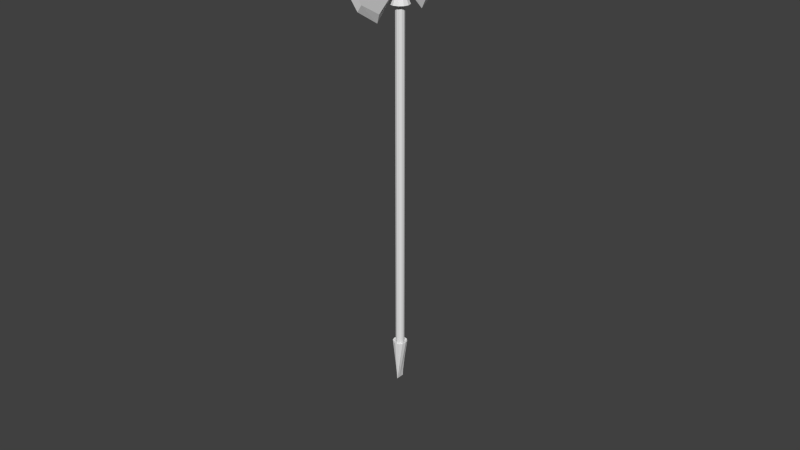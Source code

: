 # Source: Axe_Great.blend  (saved by Blender 2.71.0; exported with 4.5.12 LTS)
import bpy
from mathutils import Matrix  # noqa: F401  (used for matrix-valued properties, if any)

bpy.ops.wm.read_factory_settings(use_empty=True)
scene = bpy.context.scene
scene.name = 'Scene'

# ---- collections
col_collection_1 = bpy.data.collections.new('Collection 1'); scene.collection.children.link(col_collection_1)

# ---- world
world_world = bpy.data.worlds.new('World'); scene.world = world_world
world_world.color = (0.05088, 0.05088, 0.05088)
world_world.use_sun_shadow = False
world_world.sun_shadow_jitter_overblur = 0.0
world_world.cycles.sampling_method = 'MANUAL'
world_world.cycles.sample_map_resolution = 256

# ---- meshes
me_cylinder_002 = bpy.data.meshes.new('Cylinder.002')
me_cylinder_002.from_pydata([(1.335e-06, -1.064, -69.55), (1.774e-06, -1.38, 0.9799), (-0.5321, -0.9216, -69.55), (-0.6898, -1.195, 0.9799), (-0.9216, -0.5321, -69.55), (-1.195, -0.6898, 0.9799), (-1.064, -1.334e-06, -48.9), (-1.38, -1.71e-06, 0.9799), (-0.9216, 0.5321, -48.9), (-1.195, 0.6898, 0.9799), (-0.5321, 0.9216, -48.9), (-0.6898, 1.195, 0.9799), (-1.549e-06, 1.064, -48.9), (-1.965e-06, 1.38, 0.9799), (0.5321, 0.9216, -48.9), (0.6898, 1.195, 0.9799), (0.9216, 0.5321, -48.9), (1.195, 0.6898, 0.9799), (1.064, 1.837e-06, -48.9), (1.38, 2.401e-06, 0.9799), (0.9216, -0.5321, -69.55), (1.195, -0.6898, 0.9799), (0.5321, -0.9216, -69.55), (0.6898, -1.195, 0.9799), (8.297e-07, -0.6471, 1.466), (-0.3235, -0.5604, 1.466), (-0.5604, -0.3235, 1.466), (-0.6471, -7.524e-07, 1.466), (-0.5604, 0.3235, 1.466), (-0.3235, 0.5604, 1.466), (-9.239e-07, 0.6471, 1.466), (0.3235, 0.5604, 1.466), (0.5604, 0.3235, 1.466), (0.6471, 1.176e-06, 1.466), (0.5604, -0.3235, 1.466), (0.3235, -0.5604, 1.466), (1.241e-06, -1.0, 1.974), (-0.5, -0.866, 1.974), (-0.866, -0.5, 1.974), (-1.0, -1.236e-06, 1.974), (-0.866, 0.5, 1.974), (-0.5, 0.866, 1.974), (-1.469e-06, 1.0, 1.974), (0.5, 0.866, 1.974), (0.866, 0.5, 1.974), (1.0, 1.744e-06, 1.974), (0.866, -0.5, 1.974), (0.5, -0.866, 1.974), (-2.951e-06, -0.6471, -75.92), (-2.993e-06, -0.5604, -75.92), (-3.341e-06, -0.3235, -75.92), (-3.785e-06, 2.119e-07, -55.27), (-4.214e-06, 0.3235, -55.27), (-4.532e-06, 0.5604, -55.27), (-4.64e-06, 0.6471, -55.27), (-0.3235, -0.5604, -70.05), (-0.5604, -0.3235, -70.05), (-0.6471, -7.524e-07, -49.4), (-0.5604, 0.3235, -49.4), (-0.3235, 0.5604, -49.4), (-9.239e-07, 0.6471, -49.4), (0.3235, 0.5604, -49.4), (0.5604, 0.3235, -49.4), (0.6471, 1.176e-06, -49.4), (0.5604, -0.3235, -70.05), (0.3235, -0.5604, -70.05), (8.297e-07, -0.6471, -70.05), (3.686e-06, -2.202, 11.34), (-0.866, -0.5, 12.04), (-1.0, -9.46e-08, 12.04), (-0.866, 0.5, 12.04), (-0.5, 1.729, 12.04), (-1.806e-06, 1.862, 13.21), (0.5, 1.729, 12.04), (0.866, 0.5, 12.04), (1.0, 2.886e-06, 12.04), (0.866, -0.5, 12.04), (2.046e-06, -1.0, 13.19), (0.5, -0.866, 13.19), (0.866, -0.5, 13.19), (1.0, 3.016e-06, 13.19), (0.866, 0.5, 13.19), (0.5, 0.866, 13.19), (-6.645e-07, 1.0, 13.19), (-0.5, 0.866, 13.19), (-0.866, 0.5, 13.19), (-1.0, 3.533e-08, 13.19), (-0.866, -0.5, 13.19), (-0.5, -0.866, 13.19), (1.315e-06, -1.0, 3.012), (0.5, -0.866, 3.012), (0.866, -0.5, 3.012), (1.0, 1.862e-06, 3.012), (0.866, 0.5, 3.012), (0.5, 1.729, 3.012), (-2.542e-06, 1.862, 2.043), (-0.5, 1.729, 3.012), (-0.866, 0.5, 3.012), (-1.0, -1.118e-06, 3.012), (-0.866, -0.5, 3.012), (-0.5, -0.866, 3.012), (-0.5, 4.564, 0.6805), (-5.923e-06, 4.36, -0.6081), (0.5, 4.564, 0.6805), (0.5, 4.564, 14.37), (-5.154e-06, 4.36, 15.66), (-0.5, 4.564, 14.37), (-0.5, 7.801, 2.545), (-1.055e-05, 7.951, 1.625), (0.5, 7.801, 2.545), (0.5, 7.801, 12.32), (-9.783e-06, 7.951, 13.24), (-0.5, 7.801, 12.32), (-0.5, 9.843, 6.158), (-1.404e-05, 10.63, 5.919), (0.5, 9.843, 6.158), (0.5, 9.843, 8.705), (-1.327e-05, 10.63, 8.945), (-0.5, 9.843, 8.705), (0.0, 5.116e-13, 15.73), (1.49e-07, 0.5, 14.93), (-3.427e-07, 0.866, 14.32), (1.248e-05, -8.716, 9.892), (1.021e-05, -7.431, 6.0), (2.642e-08, 1.064, -69.55), (-8.963e-09, 1.38, 0.9799), (0.5321, 0.9216, -69.55), (0.6898, 1.195, 0.9799), (0.9216, 0.5321, -69.55), (1.195, 0.6898, 0.9799), (1.064, -2.735e-08, -48.9), (1.38, -5.519e-08, 0.9799), (0.9216, -0.5321, -48.9), (1.195, -0.6898, 0.9799), (0.5321, -0.9216, -48.9), (0.6898, -1.195, 0.9799), (1.871e-07, -1.064, -48.9), (1.994e-07, -1.38, 0.9799), (-0.5321, -0.9216, -48.9), (-0.6898, -1.195, 0.9799), (-0.9216, -0.5321, -48.9), (-1.195, -0.6898, 0.9799), (-1.064, -4.756e-07, -48.9), (-1.38, -6.363e-07, 0.9799), (-0.9216, 0.5321, -69.55), (-1.195, 0.6898, 0.9799), (-0.5321, 0.9216, -69.55), (-0.6898, 1.195, 0.9799), (-1.753e-09, 0.6471, 1.466), (0.3235, 0.5604, 1.466), (0.5604, 0.3235, 1.466), (0.6471, -7.561e-08, 1.466), (0.5604, -0.3235, 1.466), (0.3235, -0.5604, 1.466), (9.596e-08, -0.6471, 1.466), (-0.3235, -0.5604, 1.466), (-0.5604, -0.3235, 1.466), (-0.6471, -3.482e-07, 1.466), (-0.5604, 0.3235, 1.466), (-0.3235, 0.5604, 1.466), (3.865e-08, 1.0, 1.974), (0.5, 0.866, 1.974), (0.866, 0.5, 1.974), (1.0, -4.371e-08, 1.974), (0.866, -0.5, 1.974), (0.5, -0.866, 1.974), (1.896e-07, -1.0, 1.974), (-0.5, -0.866, 1.974), (-0.866, -0.5, 1.974), (-1.0, -4.649e-07, 1.974), (-0.866, 0.5, 1.974), (-0.5, 0.866, 1.974), (3.779e-06, 0.6471, -75.92), (3.71e-06, 0.5604, -75.92), (3.755e-06, 0.3235, -75.92), (3.785e-06, -2.119e-07, -55.27), (3.8e-06, -0.3235, -55.27), (3.815e-06, -0.5604, -55.27), (3.812e-06, -0.6471, -55.27), (0.3235, 0.5604, -70.05), (0.5604, 0.3235, -70.05), (0.6471, -7.561e-08, -49.4), (0.5604, -0.3235, -49.4), (0.3235, -0.5604, -49.4), (9.596e-08, -0.6471, -49.4), (-0.3235, -0.5604, -49.4), (-0.5604, -0.3235, -49.4), (-0.6471, -3.482e-07, -49.4), (-0.5604, 0.3235, -70.05), (-0.3235, 0.5604, -70.05), (-1.753e-09, 0.6471, -70.05), (-8.692e-07, 2.202, 11.34), (0.866, 0.5, 12.04), (1.0, -1.185e-06, 12.04), (0.866, -0.5, 12.04), (0.5, -1.729, 12.04), (-5.767e-07, -1.862, 13.21), (-0.5, -1.729, 12.04), (-0.866, -0.5, 12.04), (-1.0, -1.606e-06, 12.04), (-0.866, 0.5, 12.04), (-7.661e-07, 1.0, 13.19), (-0.5, 0.866, 13.19), (-0.866, 0.5, 13.19), (-1.0, -1.736e-06, 13.19), (-0.866, -0.5, 13.19), (-0.5, -0.866, 13.19), (-6.151e-07, -1.0, 13.19), (0.5, -0.866, 13.19), (0.866, -0.5, 13.19), (1.0, -1.315e-06, 13.19), (0.866, 0.5, 13.19), (0.5, 0.866, 13.19), (-3.586e-08, 1.0, 3.012), (-0.5, 0.866, 3.012), (-0.866, 0.5, 3.012), (-1.0, -5.826e-07, 3.012), (-0.866, -0.5, 3.012), (-0.5, -1.729, 3.012), (1.59e-07, -1.862, 2.043), (0.5, -1.729, 3.012), (0.866, -0.5, 3.012), (1.0, -1.614e-07, 3.012), (0.866, 0.5, 3.012), (0.5, 0.866, 3.012), (0.5, -4.564, 0.6805), (3.443e-07, -4.36, -0.6081), (-0.5, -4.564, 0.6805), (-0.5, -4.564, 14.37), (-4.256e-07, -4.36, 15.66), (0.5, -4.564, 14.37), (0.5, -7.801, 2.545), (3.787e-07, -7.951, 1.625), (-0.5, -7.801, 2.545), (-0.5, -7.801, 12.32), (-3.912e-07, -7.951, 13.24), (0.5, -7.801, 12.32), (0.5, -9.843, 6.158), (4.38e-07, -10.63, 5.919), (-0.5, -9.843, 6.158), (-0.5, -9.843, 8.705), (-3.319e-07, -10.63, 8.945), (0.5, -9.843, 8.705), (-7.749e-07, -0.5, 14.93), (-7.6e-07, -0.866, 14.32), (-1.331e-06, 8.716, 9.892), (-7.869e-07, 1.668, 11.65), (-7.053e-07, 7.431, 6.0)], [], [(27, 7, 9, 28), (28, 9, 11, 29), (29, 11, 13, 30), (30, 13, 15, 31), (31, 15, 17, 32), (32, 17, 19, 33), (57, 27, 28, 58), (58, 28, 29, 59), (59, 29, 30, 60), (60, 30, 31, 61), (61, 31, 32, 62), (62, 32, 33, 63), (19, 17, 44, 45), (17, 15, 43, 44), (15, 13, 42, 43), (13, 11, 41, 42), (11, 9, 40, 41), (9, 7, 39, 40), (16, 18, 51, 52), (12, 14, 53, 54), (10, 12, 54, 53), (8, 10, 53, 52), (6, 8, 52, 51), (6, 57, 58, 8), (8, 58, 59, 10), (10, 59, 60, 12), (12, 60, 61, 14), (14, 61, 62, 16), (16, 62, 63, 18), (14, 16, 52, 53), (72, 73, 104, 105), (93, 94, 73, 74), (92, 93, 74, 75), (75, 74, 81, 80), (74, 73, 82, 81), (71, 70, 85, 84), (70, 69, 86, 85), (45, 44, 93, 92), (44, 43, 94, 93), (104, 103, 109, 110), (95, 96, 101, 102), (41, 40, 97, 96), (40, 39, 98, 97), (71, 72, 105, 106), (96, 97, 70, 71), (97, 98, 69, 70), (82, 73, 72, 83), (84, 83, 72, 71), (101, 106, 112, 107), (94, 95, 102, 103), (43, 42, 95, 94), (42, 41, 96, 95), (96, 71, 106, 101), (73, 94, 103, 104), (110, 109, 115, 116), (107, 112, 118, 113), (102, 101, 107, 108), (106, 105, 111, 112), (103, 102, 108, 109), (105, 104, 110, 111), (114, 113, 118, 117), (115, 114, 117, 116), (108, 107, 113, 114), (112, 111, 117, 118), (109, 108, 114, 115), (111, 110, 116, 117), (85, 86, 119, 120), (84, 85, 120, 121), (83, 84, 121), (81, 82, 121, 120), (151, 131, 133, 152), (152, 133, 135, 153), (153, 135, 137, 154), (154, 137, 139, 155), (155, 139, 141, 156), (156, 141, 143, 157), (181, 151, 152, 182), (182, 152, 153, 183), (183, 153, 154, 184), (184, 154, 155, 185), (185, 155, 156, 186), (186, 156, 157, 187), (143, 141, 168, 169), (141, 139, 167, 168), (139, 137, 166, 167), (137, 135, 165, 166), (135, 133, 164, 165), (133, 131, 163, 164), (140, 142, 175, 176), (136, 138, 177, 178), (134, 136, 178, 177), (132, 134, 177, 176), (130, 132, 176, 175), (130, 181, 182, 132), (132, 182, 183, 134), (134, 183, 184, 136), (136, 184, 185, 138), (138, 185, 186, 140), (140, 186, 187, 142), (138, 140, 176, 177), (196, 197, 228, 229), (217, 218, 197, 198), (216, 217, 198, 199), (199, 198, 205, 204), (198, 197, 206, 205), (195, 194, 209, 208), (194, 193, 210, 209), (169, 168, 217, 216), (168, 167, 218, 217), (228, 227, 233, 234), (219, 220, 225, 226), (165, 164, 221, 220), (164, 163, 222, 221), (195, 196, 229, 230), (220, 221, 194, 195), (221, 222, 193, 194), (206, 197, 196, 207), (208, 207, 196, 195), (225, 230, 236, 231), (218, 219, 226, 227), (167, 166, 219, 218), (166, 165, 220, 219), (220, 195, 230, 225), (197, 218, 227, 228), (234, 233, 239, 240), (231, 236, 242, 237), (226, 225, 231, 232), (230, 229, 235, 236), (227, 226, 232, 233), (229, 228, 234, 235), (238, 237, 242, 241), (239, 238, 241, 240), (232, 231, 237, 238), (236, 235, 241, 242), (233, 232, 238, 239), (235, 234, 240, 241), (208, 209, 243, 244), (207, 208, 244), (205, 206, 244, 243), (209, 210, 119, 243), (80, 81, 120, 119), (206, 207, 244), (82, 83, 121), (204, 205, 243, 119)])
_ca = me_cylinder_002.color_attributes.new('Col', 'BYTE_COLOR', 'CORNER')
_ca.data.foreach_set('color', [1.0, 1.0, 1.0, 1.0, 1.0, 1.0, 1.0, 1.0, 1.0, 1.0, 1.0, 1.0, 1.0, 1.0, 1.0, 1.0, 1.0, 1.0, 1.0, 1.0, 1.0, 1.0, 1.0, 1.0, 1.0, 1.0, 1.0, 1.0, 1.0, 1.0, 1.0, 1.0, 1.0, 1.0, 1.0, 1.0, 1.0, 1.0, 1.0, 1.0, 1.0, 1.0, 1.0, 1.0, 1.0, 1.0, 1.0, 1.0, 1.0, 1.0, 1.0, 1.0, 1.0, 1.0, 1.0, 1.0, 1.0, 1.0, 1.0, 1.0, 1.0, 1.0, 1.0, 1.0, 1.0, 1.0, 1.0, 1.0, 1.0, 1.0, 1.0, 1.0, 1.0, 1.0, 1.0, 1.0, 1.0, 1.0, 1.0, 1.0, 1.0, 1.0, 1.0, 1.0, 1.0, 1.0, 1.0, 1.0, 1.0, 1.0, 1.0, 1.0, 1.0, 1.0, 1.0, 1.0, 1.0, 1.0, 1.0, 1.0, 1.0, 1.0, 1.0, 1.0, 1.0, 1.0, 1.0, 1.0, 1.0, 1.0, 1.0, 1.0, 1.0, 1.0, 1.0, 1.0, 1.0, 1.0, 1.0, 1.0, 1.0, 1.0, 1.0, 1.0, 1.0, 1.0, 1.0, 1.0, 1.0, 1.0, 1.0, 1.0, 1.0, 1.0, 1.0, 1.0, 1.0, 1.0, 1.0, 1.0, 1.0, 1.0, 1.0, 1.0, 1.0, 1.0, 1.0, 1.0, 1.0, 1.0, 1.0, 1.0, 1.0, 1.0, 1.0, 1.0, 1.0, 1.0, 1.0, 1.0, 1.0, 1.0, 1.0, 1.0, 1.0, 1.0, 1.0, 1.0, 1.0, 1.0, 1.0, 1.0, 1.0, 1.0, 1.0, 1.0, 1.0, 1.0, 1.0, 1.0, 1.0, 1.0, 1.0, 1.0, 1.0, 1.0, 1.0, 1.0, 1.0, 1.0, 1.0, 1.0, 1.0, 1.0, 1.0, 1.0, 1.0, 1.0, 1.0, 1.0, 1.0, 1.0, 1.0, 1.0, 1.0, 1.0, 1.0, 1.0, 1.0, 1.0, 1.0, 1.0, 1.0, 1.0, 1.0, 1.0, 1.0, 1.0, 1.0, 1.0, 1.0, 1.0, 1.0, 1.0, 1.0, 1.0, 1.0, 1.0, 1.0, 1.0, 1.0, 1.0, 1.0, 1.0, 1.0, 1.0, 1.0, 1.0, 1.0, 1.0, 1.0, 1.0, 1.0, 1.0, 1.0, 1.0, 1.0, 1.0, 1.0, 1.0, 1.0, 1.0, 1.0, 1.0, 1.0, 1.0, 1.0, 1.0, 1.0, 1.0, 1.0, 1.0, 1.0, 1.0, 1.0, 1.0, 1.0, 1.0, 1.0, 1.0, 1.0, 1.0, 1.0, 1.0, 1.0, 1.0, 1.0, 1.0, 1.0, 1.0, 1.0, 1.0, 1.0, 1.0, 1.0, 1.0, 1.0, 1.0, 1.0, 1.0, 1.0, 1.0, 1.0, 1.0, 1.0, 1.0, 1.0, 1.0, 1.0, 1.0, 1.0, 1.0, 1.0, 1.0, 1.0, 1.0, 1.0, 1.0, 1.0, 1.0, 1.0, 1.0, 1.0, 1.0, 1.0, 1.0, 1.0, 1.0, 1.0, 1.0, 1.0, 1.0, 1.0, 1.0, 1.0, 1.0, 1.0, 1.0, 1.0, 1.0, 1.0, 1.0, 1.0, 1.0, 1.0, 1.0, 1.0, 1.0, 1.0, 1.0, 1.0, 1.0, 1.0, 1.0, 1.0, 1.0, 1.0, 1.0, 1.0, 1.0, 1.0, 1.0, 1.0, 1.0, 1.0, 1.0, 1.0, 1.0, 1.0, 1.0, 1.0, 1.0, 1.0, 1.0, 1.0, 1.0, 1.0, 1.0, 1.0, 1.0, 1.0, 1.0, 1.0, 1.0, 1.0, 1.0, 1.0, 1.0, 1.0, 1.0, 1.0, 1.0, 1.0, 1.0, 1.0, 1.0, 1.0, 1.0, 1.0, 1.0, 1.0, 1.0, 1.0, 1.0, 1.0, 1.0, 1.0, 1.0, 1.0, 1.0, 1.0, 1.0, 1.0, 1.0, 1.0, 1.0, 1.0, 1.0, 1.0, 1.0, 1.0, 1.0, 1.0, 1.0, 1.0, 1.0, 1.0, 1.0, 1.0, 1.0, 1.0, 1.0, 1.0, 1.0, 1.0, 1.0, 1.0, 1.0, 1.0, 1.0, 1.0, 1.0, 1.0, 1.0, 1.0, 1.0, 1.0, 1.0, 1.0, 1.0, 1.0, 1.0, 1.0, 1.0, 1.0, 1.0, 1.0, 1.0, 1.0, 1.0, 1.0, 1.0, 1.0, 1.0, 1.0, 1.0, 1.0, 1.0, 1.0, 1.0, 1.0, 1.0, 1.0, 1.0, 1.0, 1.0, 1.0, 1.0, 1.0, 1.0, 1.0, 1.0, 1.0, 1.0, 1.0, 1.0, 1.0, 1.0, 1.0, 1.0, 1.0, 1.0, 1.0, 1.0, 1.0, 1.0, 1.0, 1.0, 1.0, 1.0, 1.0, 1.0, 1.0, 1.0, 1.0, 1.0, 1.0, 1.0, 1.0, 1.0, 1.0, 1.0, 1.0, 1.0, 1.0, 1.0, 1.0, 1.0, 1.0, 1.0, 1.0, 1.0, 1.0, 1.0, 1.0, 1.0, 1.0, 1.0, 1.0, 1.0, 1.0, 1.0, 1.0, 1.0, 1.0, 1.0, 1.0, 1.0, 1.0, 1.0, 1.0, 1.0, 1.0, 1.0, 1.0, 1.0, 1.0, 1.0, 1.0, 1.0, 1.0, 1.0, 1.0, 1.0, 1.0, 1.0, 1.0, 1.0, 1.0, 1.0, 1.0, 1.0, 1.0, 1.0, 1.0, 1.0, 1.0, 1.0, 1.0, 1.0, 1.0, 1.0, 1.0, 1.0, 1.0, 1.0, 1.0, 1.0, 1.0, 1.0, 1.0, 1.0, 1.0, 1.0, 1.0, 1.0, 1.0, 1.0, 1.0, 1.0, 1.0, 1.0, 1.0, 1.0, 1.0, 1.0, 1.0, 1.0, 1.0, 1.0, 1.0, 1.0, 1.0, 1.0, 1.0, 1.0, 1.0, 1.0, 1.0, 1.0, 1.0, 1.0, 1.0, 1.0, 1.0, 1.0, 1.0, 1.0, 1.0, 1.0, 1.0, 1.0, 1.0, 1.0, 1.0, 1.0, 1.0, 1.0, 1.0, 1.0, 1.0, 1.0, 1.0, 1.0, 1.0, 1.0, 1.0, 1.0, 1.0, 1.0, 1.0, 1.0, 1.0, 1.0, 1.0, 1.0, 1.0, 1.0, 1.0, 1.0, 1.0, 1.0, 1.0, 1.0, 1.0, 1.0, 1.0, 1.0, 1.0, 1.0, 1.0, 1.0, 1.0, 1.0, 1.0, 1.0, 1.0, 1.0, 1.0, 1.0, 1.0, 1.0, 1.0, 1.0, 1.0, 1.0, 1.0, 1.0, 1.0, 1.0, 1.0, 1.0, 1.0, 1.0, 1.0, 1.0, 1.0, 1.0, 1.0, 1.0, 1.0, 1.0, 1.0, 1.0, 1.0, 1.0, 1.0, 1.0, 1.0, 1.0, 1.0, 1.0, 1.0, 1.0, 1.0, 1.0, 1.0, 1.0, 1.0, 1.0, 1.0, 1.0, 1.0, 1.0, 1.0, 1.0, 1.0, 1.0, 1.0, 1.0, 1.0, 1.0, 1.0, 1.0, 1.0, 1.0, 1.0, 1.0, 1.0, 1.0, 1.0, 1.0, 1.0, 1.0, 1.0, 1.0, 1.0, 1.0, 1.0, 1.0, 1.0, 1.0, 1.0, 1.0, 1.0, 1.0, 1.0, 1.0, 1.0, 1.0, 1.0, 1.0, 1.0, 1.0, 1.0, 1.0, 1.0, 1.0, 1.0, 1.0, 1.0, 1.0, 1.0, 1.0, 1.0, 1.0, 1.0, 1.0, 1.0, 1.0, 1.0, 1.0, 1.0, 1.0, 1.0, 1.0, 1.0, 1.0, 1.0, 1.0, 1.0, 1.0, 1.0, 1.0, 1.0, 1.0, 1.0, 1.0, 1.0, 1.0, 1.0, 1.0, 1.0, 1.0, 1.0, 1.0, 1.0, 1.0, 1.0, 1.0, 1.0, 1.0, 1.0, 1.0, 1.0, 1.0, 1.0, 1.0, 1.0, 1.0, 1.0, 1.0, 1.0, 1.0, 1.0, 1.0, 1.0, 1.0, 1.0, 1.0, 1.0, 1.0, 1.0, 1.0, 1.0, 1.0, 1.0, 1.0, 1.0, 1.0, 1.0, 1.0, 1.0, 1.0, 1.0, 1.0, 1.0, 1.0, 1.0, 1.0, 1.0, 1.0, 1.0, 1.0, 1.0, 1.0, 1.0, 1.0, 1.0, 1.0, 1.0, 1.0, 1.0, 1.0, 1.0, 1.0, 1.0, 1.0, 1.0, 1.0, 1.0, 1.0, 1.0, 1.0, 1.0, 1.0, 1.0, 1.0, 1.0, 1.0, 1.0, 1.0, 1.0, 1.0, 1.0, 1.0, 1.0, 1.0, 1.0, 1.0, 1.0, 1.0, 1.0, 1.0, 1.0, 1.0, 1.0, 1.0, 1.0, 1.0, 1.0, 1.0, 1.0, 1.0, 1.0, 1.0, 1.0, 1.0, 1.0, 1.0, 1.0, 1.0, 1.0, 1.0, 1.0, 1.0, 1.0, 1.0, 1.0, 1.0, 1.0, 1.0, 1.0, 1.0, 1.0, 1.0, 1.0, 1.0, 1.0, 1.0, 1.0, 1.0, 1.0, 1.0, 1.0, 1.0, 1.0, 1.0, 1.0, 1.0, 1.0, 1.0, 1.0, 1.0, 1.0, 1.0, 1.0, 1.0, 1.0, 1.0, 1.0, 1.0, 1.0, 1.0, 1.0, 1.0, 1.0, 1.0, 1.0, 1.0, 1.0, 1.0, 1.0, 1.0, 1.0, 1.0, 1.0, 1.0, 1.0, 1.0, 1.0, 1.0, 1.0, 1.0, 1.0, 1.0, 1.0, 1.0, 1.0, 1.0, 1.0, 1.0, 1.0, 1.0, 1.0, 1.0, 1.0, 1.0, 1.0, 1.0, 1.0, 1.0, 1.0, 1.0, 1.0, 1.0, 1.0, 1.0, 1.0, 1.0, 1.0, 1.0, 1.0, 1.0, 1.0, 1.0, 1.0, 1.0, 1.0, 1.0, 1.0, 1.0, 1.0, 1.0, 1.0, 1.0, 1.0, 1.0, 1.0, 1.0, 1.0, 1.0, 1.0, 1.0, 1.0, 1.0, 1.0, 1.0, 1.0, 1.0, 1.0, 1.0, 1.0, 1.0, 1.0, 1.0, 1.0, 1.0, 1.0, 1.0, 1.0, 1.0, 1.0, 1.0, 1.0, 1.0, 1.0, 1.0, 1.0, 1.0, 1.0, 1.0, 1.0, 1.0, 1.0, 1.0, 1.0, 1.0, 1.0, 1.0, 1.0, 1.0, 1.0, 1.0, 1.0, 1.0, 1.0, 1.0, 1.0, 1.0, 1.0, 1.0, 1.0, 1.0, 1.0, 1.0, 1.0, 1.0, 1.0, 1.0, 1.0, 1.0, 1.0, 1.0, 1.0, 1.0, 1.0, 1.0, 1.0, 1.0, 1.0, 1.0, 1.0, 1.0, 1.0, 1.0, 1.0, 1.0, 1.0, 1.0, 1.0, 1.0, 1.0, 1.0, 1.0, 1.0, 1.0, 1.0, 1.0, 1.0, 1.0, 1.0, 1.0, 1.0, 1.0, 1.0, 1.0, 1.0, 1.0, 1.0, 1.0, 1.0, 1.0, 1.0, 1.0, 1.0, 1.0, 1.0, 1.0, 1.0, 1.0, 1.0, 1.0, 1.0, 1.0, 1.0, 1.0, 1.0, 1.0, 1.0, 1.0, 1.0, 1.0, 1.0, 1.0, 1.0, 1.0, 1.0, 1.0, 1.0, 1.0, 1.0, 1.0, 1.0, 1.0, 1.0, 1.0, 1.0, 1.0, 1.0, 1.0, 1.0, 1.0, 1.0, 1.0, 1.0, 1.0, 1.0, 1.0, 1.0, 1.0, 1.0, 1.0, 1.0, 1.0, 1.0, 1.0, 1.0, 1.0, 1.0, 1.0, 1.0, 1.0, 1.0, 1.0, 1.0, 1.0, 1.0, 1.0, 1.0, 1.0, 1.0, 1.0, 1.0, 1.0, 1.0, 1.0, 1.0, 1.0, 1.0, 1.0, 1.0, 1.0, 1.0, 1.0, 1.0, 1.0, 1.0, 1.0, 1.0, 1.0, 1.0, 1.0, 1.0, 1.0, 1.0, 1.0, 1.0, 1.0, 1.0, 1.0, 1.0, 1.0, 1.0, 1.0, 1.0, 1.0, 1.0, 1.0, 1.0, 1.0, 1.0, 1.0, 1.0, 1.0, 1.0, 1.0, 1.0, 1.0, 1.0, 1.0, 1.0, 1.0, 1.0, 1.0, 1.0, 1.0, 1.0, 1.0, 1.0, 1.0, 1.0, 1.0, 1.0, 1.0, 1.0, 1.0, 1.0, 1.0, 1.0, 1.0, 1.0, 1.0, 1.0, 1.0, 1.0, 1.0, 1.0, 1.0, 1.0, 1.0, 1.0, 1.0, 1.0, 1.0, 1.0, 1.0, 1.0, 1.0, 1.0, 1.0, 1.0, 1.0, 1.0, 1.0, 1.0, 1.0, 1.0, 1.0, 1.0, 1.0, 1.0, 1.0, 1.0, 1.0, 1.0, 1.0, 1.0, 1.0, 1.0, 1.0, 1.0, 1.0, 1.0, 1.0, 1.0, 1.0, 1.0, 1.0, 1.0, 1.0, 1.0, 1.0, 1.0, 1.0, 1.0, 1.0, 1.0, 1.0, 1.0, 1.0, 1.0, 1.0, 1.0, 1.0, 1.0, 1.0, 1.0, 1.0, 1.0, 1.0, 1.0, 1.0, 1.0, 1.0, 1.0, 1.0, 1.0, 1.0, 1.0, 1.0, 1.0, 1.0, 1.0, 1.0, 1.0, 1.0, 1.0, 1.0, 1.0, 1.0, 1.0, 1.0, 1.0, 1.0, 1.0, 1.0, 1.0, 1.0, 1.0, 1.0, 1.0, 1.0, 1.0, 1.0, 1.0, 1.0, 1.0, 1.0, 1.0, 1.0, 1.0, 1.0, 1.0, 1.0, 1.0, 1.0, 1.0, 1.0, 1.0, 1.0, 1.0, 1.0, 1.0, 1.0, 1.0, 1.0, 1.0, 1.0, 1.0, 1.0, 1.0, 1.0, 1.0, 1.0, 1.0, 1.0, 1.0, 1.0, 1.0, 1.0, 1.0, 1.0, 1.0, 1.0, 1.0, 1.0, 1.0, 1.0, 1.0, 1.0, 1.0, 1.0, 1.0, 1.0, 1.0, 1.0, 1.0, 1.0, 1.0, 1.0, 1.0, 1.0, 1.0, 1.0, 1.0, 1.0, 1.0, 1.0, 1.0, 1.0, 1.0, 1.0, 1.0, 1.0, 1.0, 1.0, 1.0, 1.0, 1.0, 1.0, 1.0, 1.0, 1.0, 1.0, 1.0, 1.0, 1.0, 1.0, 1.0, 1.0, 1.0, 1.0, 1.0, 1.0, 1.0, 1.0, 1.0, 1.0, 1.0, 1.0, 1.0, 1.0, 1.0, 1.0, 1.0, 1.0, 1.0, 1.0, 1.0, 1.0, 1.0, 1.0, 1.0, 1.0, 1.0, 1.0, 1.0, 1.0, 1.0, 1.0, 1.0, 1.0, 1.0, 1.0, 1.0, 1.0, 1.0, 1.0, 1.0, 1.0, 1.0, 1.0, 1.0, 1.0, 1.0, 1.0, 1.0, 1.0, 1.0, 1.0, 1.0, 1.0, 1.0, 1.0, 1.0, 1.0, 1.0, 1.0, 1.0, 1.0, 1.0, 1.0, 1.0, 1.0, 1.0, 1.0, 1.0, 1.0, 1.0, 1.0, 1.0, 1.0, 1.0, 1.0, 1.0, 1.0, 1.0, 1.0, 1.0, 1.0, 1.0, 1.0, 1.0, 1.0, 1.0, 1.0, 1.0, 1.0, 1.0, 1.0, 1.0, 1.0, 1.0, 1.0, 1.0, 1.0, 1.0, 1.0, 1.0, 1.0, 1.0, 1.0, 1.0, 1.0, 1.0, 1.0, 1.0, 1.0, 1.0, 1.0, 1.0, 1.0, 1.0, 1.0, 1.0, 1.0, 1.0, 1.0, 1.0, 1.0, 1.0, 1.0, 1.0, 1.0, 1.0, 1.0, 1.0, 1.0, 1.0, 1.0, 1.0, 1.0, 1.0, 1.0, 1.0, 1.0, 1.0, 1.0, 1.0, 1.0, 1.0, 1.0, 1.0, 1.0, 1.0, 1.0, 1.0, 1.0, 1.0, 1.0, 1.0, 1.0, 1.0, 1.0, 1.0, 1.0, 1.0, 1.0, 1.0, 1.0, 1.0, 1.0, 1.0, 1.0, 1.0, 1.0, 1.0, 1.0, 1.0, 1.0, 1.0, 1.0, 1.0, 1.0, 1.0, 1.0, 1.0, 1.0, 1.0, 1.0, 1.0, 1.0, 1.0, 1.0, 1.0, 1.0, 1.0, 1.0, 1.0, 1.0, 1.0, 1.0, 1.0, 1.0, 1.0, 1.0, 1.0, 1.0, 1.0, 1.0, 1.0, 1.0, 1.0, 1.0, 1.0, 1.0, 1.0, 1.0, 1.0, 1.0, 1.0, 1.0, 1.0, 1.0, 1.0, 1.0, 1.0, 1.0, 1.0, 1.0, 1.0, 1.0, 1.0, 1.0, 1.0, 1.0, 1.0, 1.0, 1.0, 1.0, 1.0, 1.0, 1.0, 1.0, 1.0, 1.0, 1.0, 1.0, 1.0, 1.0, 1.0, 1.0, 1.0, 1.0, 1.0, 1.0, 1.0, 1.0, 1.0, 1.0, 1.0, 1.0, 1.0, 1.0, 1.0, 1.0, 1.0, 1.0, 1.0, 1.0, 1.0, 1.0, 1.0, 1.0, 1.0, 1.0, 1.0, 1.0, 1.0, 1.0, 1.0, 1.0, 1.0, 1.0, 1.0, 1.0, 1.0, 1.0, 1.0, 1.0, 1.0, 1.0, 1.0, 1.0, 1.0, 1.0, 1.0, 1.0, 1.0, 1.0, 1.0, 1.0, 1.0, 1.0, 1.0, 1.0, 1.0, 1.0, 1.0, 1.0, 1.0, 1.0, 1.0, 1.0, 1.0, 1.0, 1.0, 1.0, 1.0, 1.0, 1.0, 1.0, 1.0, 1.0, 1.0, 1.0, 1.0, 1.0, 1.0, 1.0, 1.0, 1.0, 1.0, 1.0, 1.0, 1.0, 1.0, 1.0, 1.0, 1.0, 1.0, 1.0, 1.0, 1.0, 1.0, 1.0, 1.0, 1.0, 1.0, 1.0, 1.0, 1.0, 1.0, 1.0, 1.0, 1.0, 1.0, 1.0, 1.0, 1.0, 1.0, 1.0, 1.0, 1.0, 1.0, 1.0, 1.0, 1.0, 1.0, 1.0, 1.0, 1.0, 1.0, 1.0, 1.0, 1.0, 1.0, 1.0, 1.0, 1.0, 1.0, 1.0, 1.0, 1.0, 1.0, 1.0, 1.0, 1.0, 1.0, 1.0, 1.0, 1.0, 1.0, 1.0, 1.0, 1.0, 1.0, 1.0, 1.0, 1.0, 1.0, 1.0, 1.0, 1.0, 1.0, 1.0, 1.0, 1.0, 1.0, 1.0, 1.0, 1.0, 1.0, 1.0, 1.0, 1.0, 1.0, 1.0, 1.0, 1.0, 1.0, 1.0, 1.0, 1.0, 1.0, 1.0, 1.0, 1.0, 1.0, 1.0, 1.0, 1.0, 1.0, 1.0, 1.0, 1.0, 1.0, 1.0, 1.0, 1.0, 1.0, 1.0, 1.0, 1.0, 1.0, 1.0, 1.0, 1.0, 1.0, 1.0, 1.0, 1.0, 1.0, 1.0, 1.0, 1.0, 1.0, 1.0, 1.0, 1.0, 1.0, 1.0, 1.0, 1.0, 1.0, 1.0, 1.0, 1.0, 1.0, 1.0, 1.0, 1.0, 1.0, 1.0, 1.0, 1.0, 1.0, 1.0, 1.0, 1.0, 1.0, 1.0, 1.0, 1.0, 1.0, 1.0, 1.0, 1.0, 1.0, 1.0, 1.0, 1.0, 1.0, 1.0, 1.0, 1.0, 1.0, 1.0, 1.0, 1.0, 1.0, 1.0, 1.0, 1.0, 1.0, 1.0, 1.0, 1.0, 1.0, 1.0, 1.0, 1.0, 1.0, 1.0, 1.0, 1.0, 1.0, 1.0, 1.0, 1.0, 1.0, 1.0, 1.0, 1.0, 1.0, 1.0, 1.0, 1.0, 1.0, 1.0, 1.0, 1.0, 1.0, 1.0, 1.0, 1.0, 1.0, 1.0, 1.0, 1.0, 1.0, 1.0, 1.0, 1.0, 1.0, 1.0, 1.0, 1.0, 1.0, 1.0, 1.0, 1.0, 1.0, 1.0, 1.0, 1.0, 1.0, 1.0, 1.0, 1.0, 1.0, 1.0, 1.0, 1.0, 1.0, 1.0, 1.0, 1.0, 1.0, 1.0, 1.0, 1.0, 1.0, 1.0, 1.0, 1.0, 1.0, 1.0, 1.0, 1.0, 1.0, 1.0, 1.0, 1.0, 1.0, 1.0, 1.0, 1.0, 1.0, 1.0, 1.0, 1.0, 1.0, 1.0, 1.0, 1.0, 1.0, 1.0, 1.0, 1.0, 1.0, 1.0, 1.0, 1.0, 1.0, 1.0, 1.0, 1.0, 1.0, 1.0, 1.0, 1.0, 1.0, 1.0, 1.0, 1.0, 1.0, 1.0, 1.0, 1.0, 1.0, 1.0, 1.0, 1.0, 1.0, 1.0, 1.0, 1.0, 1.0, 1.0, 1.0, 1.0, 1.0, 1.0, 1.0, 1.0, 1.0, 1.0, 1.0, 1.0, 1.0, 1.0, 1.0, 1.0, 1.0, 1.0, 1.0, 1.0, 1.0, 1.0, 1.0, 1.0, 1.0, 1.0, 1.0, 1.0, 1.0, 1.0, 1.0, 1.0, 1.0, 1.0, 1.0, 1.0, 1.0, 1.0, 1.0, 1.0, 1.0, 1.0, 1.0, 1.0, 1.0, 1.0, 1.0, 1.0, 1.0, 1.0, 1.0, 1.0, 1.0, 1.0, 1.0, 1.0, 1.0, 1.0, 1.0, 1.0, 1.0, 1.0, 1.0, 1.0, 1.0, 1.0, 1.0, 1.0, 1.0, 1.0, 1.0, 1.0, 1.0, 1.0, 1.0, 1.0, 1.0, 1.0, 1.0, 1.0, 1.0, 1.0, 1.0, 1.0, 1.0, 1.0, 1.0, 1.0, 1.0, 1.0, 1.0, 1.0, 1.0, 1.0, 1.0, 1.0, 1.0, 1.0, 1.0, 1.0, 1.0, 1.0, 1.0, 1.0, 1.0, 1.0, 1.0, 1.0, 1.0, 1.0, 1.0, 1.0, 1.0, 1.0, 1.0, 1.0, 1.0, 1.0, 1.0, 1.0, 1.0, 1.0, 1.0, 1.0, 1.0, 1.0, 1.0, 1.0, 1.0, 1.0, 1.0, 1.0, 1.0, 1.0, 1.0, 1.0, 1.0, 1.0, 1.0, 1.0, 1.0, 1.0, 1.0, 1.0, 1.0, 1.0, 1.0, 1.0, 1.0, 1.0, 1.0, 1.0, 1.0, 1.0, 1.0, 1.0, 1.0, 1.0, 1.0, 1.0, 1.0, 1.0, 1.0, 1.0, 1.0, 1.0, 1.0, 1.0, 1.0, 1.0, 1.0, 1.0, 1.0, 1.0, 1.0, 1.0, 1.0, 1.0, 1.0, 1.0, 1.0, 1.0, 1.0, 1.0, 1.0, 1.0, 1.0, 1.0, 1.0, 1.0, 1.0, 1.0, 1.0, 1.0, 1.0, 1.0, 1.0, 1.0, 1.0, 1.0, 1.0, 1.0, 1.0, 1.0, 1.0, 1.0, 1.0, 1.0, 1.0, 1.0, 1.0, 1.0, 1.0, 1.0, 1.0, 1.0, 1.0, 1.0, 1.0, 1.0, 1.0, 1.0, 1.0, 1.0, 1.0, 1.0, 1.0, 1.0, 1.0, 1.0, 1.0, 1.0, 1.0, 1.0, 1.0, 1.0, 1.0, 1.0, 1.0])
me_cylinder_002.use_remesh_preserve_volume = False
me_cylinder_002.use_remesh_preserve_attributes = False
me_cylinder_002.use_mirror_vertex_groups = False
me_cylinder_002.update()

# ---- objects
ob_cylinder_007 = bpy.data.objects.new('Cylinder.007', me_cylinder_002)

# ---- transforms, parenting, visibility, modifiers, constraints
ob_cylinder_007.location = (10.0, 0.0, 28.0)
ob_cylinder_007.scale = (0.5, 0.5, 0.5)
ob_cylinder_007.lineart.crease_threshold = 0.0

# ---- collection membership
col_collection_1.objects.link(ob_cylinder_007)

# ---- scene / render settings (as saved in the file)
scene.frame_start = 1; scene.frame_end = 250; scene.frame_set(0)
scene.render.engine = 'BLENDER_EEVEE_NEXT'
scene.render.resolution_percentage = 50
scene.render.dither_intensity = 0.0
scene.cycles.use_denoising = False
scene.cycles.samples = 10
scene.cycles.sampling_pattern = 'TABULATED_SOBOL'
scene.cycles.light_sampling_threshold = 0.0
scene.cycles.use_adaptive_sampling = False
scene.cycles.use_light_tree = False
scene.cycles.blur_glossy = 0.0
scene.cycles.volume_bounces = 1
scene.cycles.pixel_filter_type = 'GAUSSIAN'
scene.cycles.sample_clamp_indirect = 0.0
scene.view_settings.view_transform = 'Standard'
bpy.context.view_layer.update()

# ---- added for rendering (the .blend has no active camera and no usable light): camera, sun
cam_auto = bpy.data.cameras.new('AutoCamera')
cam_auto.lens = 50.0
cam_auto.sensor_width = 36.0
cam_auto.clip_end = 1000.0
ob_auto_camera = bpy.data.objects.new('AutoCamera', cam_auto)
scene.collection.objects.link(ob_auto_camera)
ob_auto_camera.location = (53.5415, -52.2498, 47.784)
ob_auto_camera.rotation_euler = (1.09748, -7.21219e-08, 0.694738)
scene.camera = ob_auto_camera
light_auto_sun = bpy.data.lights.new('AutoSun', 'SUN')
light_auto_sun.energy = 3.0
light_auto_sun.angle = 0.0523599
ob_auto_sun = bpy.data.objects.new('AutoSun', light_auto_sun)
scene.collection.objects.link(ob_auto_sun)
ob_auto_sun.rotation_euler = (0.872665, 0.174533, 0.523599)
bpy.context.view_layer.update()
